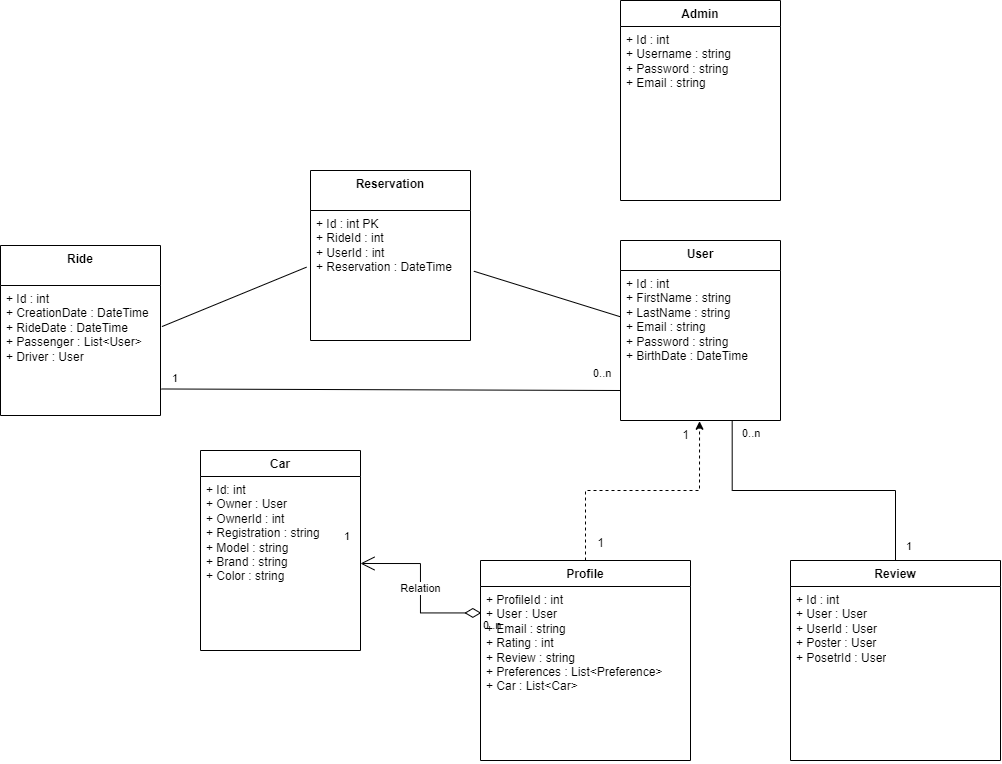

The diagram above was exported from draw.io. Its source (the exported page's mxGraphModel, read from the mxfile embedded in the PNG):
<mxGraphModel dx="1941" dy="1640" grid="1" gridSize="10" guides="1" tooltips="1" connect="1" arrows="1" fold="1" page="1" pageScale="1" pageWidth="827" pageHeight="1169" math="0" shadow="0">
  <root>
    <mxCell id="WIyWlLk6GJQsqaUBKTNV-0" />
    <mxCell id="WIyWlLk6GJQsqaUBKTNV-1" parent="WIyWlLk6GJQsqaUBKTNV-0" />
    <mxCell id="ZkRo3RaJZaD_lCesFUip-0" value="User" style="swimlane;fontStyle=1;align=center;verticalAlign=top;childLayout=stackLayout;horizontal=1;startSize=30;horizontalStack=0;resizeParent=1;resizeParentMax=0;resizeLast=0;collapsible=1;marginBottom=0;whiteSpace=wrap;html=1;" parent="WIyWlLk6GJQsqaUBKTNV-1" vertex="1">
      <mxGeometry x="180" y="80" width="160" height="180" as="geometry" />
    </mxCell>
    <mxCell id="ZkRo3RaJZaD_lCesFUip-1" value="&lt;div&gt;+ Id : int&lt;br&gt;&lt;/div&gt;&lt;div&gt;+ FirstName : string&lt;/div&gt;&lt;div&gt;+ LastName : string&lt;/div&gt;&lt;div&gt;+ Email : string&lt;/div&gt;&lt;div&gt;+ Password : string&lt;br&gt;&lt;/div&gt;&lt;div&gt;+ BirthDate : DateTime&lt;/div&gt;&lt;div&gt;&lt;br&gt;&lt;/div&gt;" style="text;strokeColor=none;fillColor=none;align=left;verticalAlign=top;spacingLeft=4;spacingRight=4;overflow=hidden;rotatable=0;points=[[0,0.5],[1,0.5]];portConstraint=eastwest;whiteSpace=wrap;html=1;" parent="ZkRo3RaJZaD_lCesFUip-0" vertex="1">
      <mxGeometry y="30" width="160" height="150" as="geometry" />
    </mxCell>
    <mxCell id="ZkRo3RaJZaD_lCesFUip-13" value="Car&lt;div&gt;&lt;br/&gt;&lt;/div&gt;" style="swimlane;fontStyle=1;align=center;verticalAlign=top;childLayout=stackLayout;horizontal=1;startSize=26;horizontalStack=0;resizeParent=1;resizeParentMax=0;resizeLast=0;collapsible=1;marginBottom=0;whiteSpace=wrap;html=1;" parent="WIyWlLk6GJQsqaUBKTNV-1" vertex="1">
      <mxGeometry x="-240" y="290" width="160" height="200" as="geometry" />
    </mxCell>
    <mxCell id="ZkRo3RaJZaD_lCesFUip-14" value="&lt;div&gt;+ Id: int&lt;/div&gt;&lt;div&gt;+ Owner : User&lt;/div&gt;&lt;div&gt;+ OwnerId : int&lt;/div&gt;&lt;div&gt;+ Registration : string&lt;/div&gt;&lt;div&gt;+ Model : string&lt;/div&gt;&lt;div&gt;+ Brand : string&lt;br&gt;&lt;/div&gt;&lt;div&gt;+ Color : string&lt;/div&gt;&lt;div&gt;&lt;br&gt;&lt;/div&gt;&lt;div&gt;&lt;br&gt;&lt;/div&gt;" style="text;strokeColor=none;fillColor=none;align=left;verticalAlign=top;spacingLeft=4;spacingRight=4;overflow=hidden;rotatable=0;points=[[0,0.5],[1,0.5]];portConstraint=eastwest;whiteSpace=wrap;html=1;" parent="ZkRo3RaJZaD_lCesFUip-13" vertex="1">
      <mxGeometry y="26" width="160" height="174" as="geometry" />
    </mxCell>
    <mxCell id="ZkRo3RaJZaD_lCesFUip-15" value="Relation" style="endArrow=open;html=1;endSize=12;startArrow=diamondThin;startSize=14;startFill=0;edgeStyle=orthogonalEdgeStyle;rounded=0;exitX=0.004;exitY=0.152;exitDx=0;exitDy=0;entryX=1;entryY=0.5;entryDx=0;entryDy=0;exitPerimeter=0;" parent="WIyWlLk6GJQsqaUBKTNV-1" source="ZkRo3RaJZaD_lCesFUip-21" target="ZkRo3RaJZaD_lCesFUip-14" edge="1">
      <mxGeometry relative="1" as="geometry">
        <mxPoint x="334" y="190" as="sourcePoint" />
        <mxPoint x="494" y="190" as="targetPoint" />
      </mxGeometry>
    </mxCell>
    <mxCell id="ZkRo3RaJZaD_lCesFUip-16" value="0..n" style="edgeLabel;resizable=0;html=1;align=left;verticalAlign=top;" parent="ZkRo3RaJZaD_lCesFUip-15" connectable="0" vertex="1">
      <mxGeometry x="-1" relative="1" as="geometry" />
    </mxCell>
    <mxCell id="ZkRo3RaJZaD_lCesFUip-17" value="1" style="edgeLabel;resizable=0;html=1;align=right;verticalAlign=top;" parent="ZkRo3RaJZaD_lCesFUip-15" connectable="0" vertex="1">
      <mxGeometry x="1" relative="1" as="geometry">
        <mxPoint x="-10" y="-40" as="offset" />
      </mxGeometry>
    </mxCell>
    <mxCell id="ZkRo3RaJZaD_lCesFUip-20" value="Profile" style="swimlane;fontStyle=1;align=center;verticalAlign=top;childLayout=stackLayout;horizontal=1;startSize=26;horizontalStack=0;resizeParent=1;resizeParentMax=0;resizeLast=0;collapsible=1;marginBottom=0;whiteSpace=wrap;html=1;" parent="WIyWlLk6GJQsqaUBKTNV-1" vertex="1">
      <mxGeometry x="40" y="400" width="210" height="200" as="geometry">
        <mxRectangle x="70" y="400" width="70" height="30" as="alternateBounds" />
      </mxGeometry>
    </mxCell>
    <mxCell id="ZkRo3RaJZaD_lCesFUip-21" value="&lt;div&gt;+ ProfileId : int&lt;/div&gt;&lt;div&gt;+ User : User&lt;br&gt;&lt;/div&gt;&lt;div&gt;+ Email : string&lt;/div&gt;&lt;div&gt;+ Rating : int&lt;/div&gt;&lt;div&gt;+ Review : string&lt;br&gt;&lt;/div&gt;&lt;div&gt;+ Preferences : List&amp;lt;Preference&amp;gt;&lt;br&gt;&lt;/div&gt;&lt;div&gt;+ Car : List&amp;lt;Car&amp;gt;&lt;/div&gt;&lt;div&gt;&lt;br&gt;&lt;/div&gt;" style="text;strokeColor=none;fillColor=none;align=left;verticalAlign=top;spacingLeft=4;spacingRight=4;overflow=hidden;rotatable=0;points=[[0,0.5],[1,0.5]];portConstraint=eastwest;whiteSpace=wrap;html=1;" parent="ZkRo3RaJZaD_lCesFUip-20" vertex="1">
      <mxGeometry y="26" width="210" height="174" as="geometry" />
    </mxCell>
    <mxCell id="ZkRo3RaJZaD_lCesFUip-23" value="1" style="text;html=1;align=center;verticalAlign=middle;resizable=0;points=[];autosize=1;strokeColor=none;fillColor=none;" parent="WIyWlLk6GJQsqaUBKTNV-1" vertex="1">
      <mxGeometry x="230" y="260" width="30" height="30" as="geometry" />
    </mxCell>
    <mxCell id="ZkRo3RaJZaD_lCesFUip-24" value="1" style="text;html=1;align=center;verticalAlign=middle;resizable=0;points=[];autosize=1;strokeColor=none;fillColor=none;" parent="WIyWlLk6GJQsqaUBKTNV-1" vertex="1">
      <mxGeometry x="145" y="368" width="30" height="30" as="geometry" />
    </mxCell>
    <mxCell id="ZkRo3RaJZaD_lCesFUip-34" value="" style="endArrow=none;html=1;rounded=0;entryX=0;entryY=0.5;entryDx=0;entryDy=0;exitX=1.021;exitY=0.467;exitDx=0;exitDy=0;exitPerimeter=0;" parent="WIyWlLk6GJQsqaUBKTNV-1" source="ZkRo3RaJZaD_lCesFUip-57" edge="1">
      <mxGeometry width="50" height="50" relative="1" as="geometry">
        <mxPoint x="80" y="156" as="sourcePoint" />
        <mxPoint x="180" y="156.32999999999998" as="targetPoint" />
      </mxGeometry>
    </mxCell>
    <mxCell id="ZkRo3RaJZaD_lCesFUip-46" value="&lt;div&gt;Ride&lt;/div&gt;" style="swimlane;fontStyle=1;align=center;verticalAlign=top;childLayout=stackLayout;horizontal=1;startSize=40;horizontalStack=0;resizeParent=1;resizeParentMax=0;resizeLast=0;collapsible=1;marginBottom=0;whiteSpace=wrap;html=1;" parent="WIyWlLk6GJQsqaUBKTNV-1" vertex="1">
      <mxGeometry x="-440" y="85" width="160" height="170" as="geometry" />
    </mxCell>
    <mxCell id="ZkRo3RaJZaD_lCesFUip-47" value="&lt;div&gt;+ Id : int&lt;br&gt;&lt;/div&gt;&lt;div&gt;+ CreationDate : DateTime&lt;/div&gt;&lt;div&gt;+ RideDate : DateTime &lt;br&gt;&lt;/div&gt;&lt;div&gt;+ Passenger : List&amp;lt;User&amp;gt;&lt;/div&gt;&lt;div&gt;+ Driver : User&lt;/div&gt;&lt;div&gt;&lt;br&gt;&lt;/div&gt;" style="text;strokeColor=none;fillColor=none;align=left;verticalAlign=top;spacingLeft=4;spacingRight=4;overflow=hidden;rotatable=0;points=[[0,0.5],[1,0.5]];portConstraint=eastwest;whiteSpace=wrap;html=1;" parent="ZkRo3RaJZaD_lCesFUip-46" vertex="1">
      <mxGeometry y="40" width="160" height="130" as="geometry" />
    </mxCell>
    <mxCell id="ZkRo3RaJZaD_lCesFUip-50" value="" style="endArrow=none;html=1;rounded=0;entryX=0;entryY=0.5;entryDx=0;entryDy=0;exitX=1.005;exitY=0.796;exitDx=0;exitDy=0;exitPerimeter=0;" parent="WIyWlLk6GJQsqaUBKTNV-1" source="ZkRo3RaJZaD_lCesFUip-47" edge="1">
      <mxGeometry width="50" height="50" relative="1" as="geometry">
        <mxPoint x="-30" y="230" as="sourcePoint" />
        <mxPoint x="180" y="230" as="targetPoint" />
      </mxGeometry>
    </mxCell>
    <mxCell id="ZkRo3RaJZaD_lCesFUip-51" value="1" style="edgeLabel;resizable=0;html=1;align=left;verticalAlign=top;" parent="WIyWlLk6GJQsqaUBKTNV-1" connectable="0" vertex="1">
      <mxGeometry x="-270.0000000000001" y="204.99999999999997" as="geometry" />
    </mxCell>
    <mxCell id="ZkRo3RaJZaD_lCesFUip-52" value="0..n" style="edgeLabel;resizable=0;html=1;align=left;verticalAlign=top;" parent="WIyWlLk6GJQsqaUBKTNV-1" connectable="0" vertex="1">
      <mxGeometry x="150.99999999999986" y="199.99999999999997" as="geometry" />
    </mxCell>
    <mxCell id="ZkRo3RaJZaD_lCesFUip-53" style="edgeStyle=orthogonalEdgeStyle;rounded=0;orthogonalLoop=1;jettySize=auto;html=1;entryX=0.494;entryY=1.005;entryDx=0;entryDy=0;entryPerimeter=0;dashed=1;" parent="WIyWlLk6GJQsqaUBKTNV-1" source="ZkRo3RaJZaD_lCesFUip-20" target="ZkRo3RaJZaD_lCesFUip-1" edge="1">
      <mxGeometry relative="1" as="geometry" />
    </mxCell>
    <mxCell id="ZkRo3RaJZaD_lCesFUip-59" style="edgeStyle=orthogonalEdgeStyle;rounded=0;orthogonalLoop=1;jettySize=auto;html=1;exitX=0.5;exitY=0;exitDx=0;exitDy=0;entryX=0.698;entryY=1.002;entryDx=0;entryDy=0;entryPerimeter=0;endArrow=none;endFill=0;" parent="WIyWlLk6GJQsqaUBKTNV-1" source="ZkRo3RaJZaD_lCesFUip-54" target="ZkRo3RaJZaD_lCesFUip-1" edge="1">
      <mxGeometry relative="1" as="geometry" />
    </mxCell>
    <mxCell id="ZkRo3RaJZaD_lCesFUip-54" value="Review" style="swimlane;fontStyle=1;align=center;verticalAlign=top;childLayout=stackLayout;horizontal=1;startSize=26;horizontalStack=0;resizeParent=1;resizeParentMax=0;resizeLast=0;collapsible=1;marginBottom=0;whiteSpace=wrap;html=1;" parent="WIyWlLk6GJQsqaUBKTNV-1" vertex="1">
      <mxGeometry x="350" y="400" width="210" height="200" as="geometry" />
    </mxCell>
    <mxCell id="ZkRo3RaJZaD_lCesFUip-55" value="&lt;div&gt;+ Id : int&lt;/div&gt;&lt;div&gt;+ User : User&lt;/div&gt;&lt;div&gt;+ UserId : User&lt;br&gt;&lt;/div&gt;&lt;div&gt;+ Poster : User&lt;/div&gt;&lt;div&gt;+ PosetrId : User&lt;br&gt;&lt;/div&gt;" style="text;strokeColor=none;fillColor=none;align=left;verticalAlign=top;spacingLeft=4;spacingRight=4;overflow=hidden;rotatable=0;points=[[0,0.5],[1,0.5]];portConstraint=eastwest;whiteSpace=wrap;html=1;" parent="ZkRo3RaJZaD_lCesFUip-54" vertex="1">
      <mxGeometry y="26" width="210" height="174" as="geometry" />
    </mxCell>
    <mxCell id="ZkRo3RaJZaD_lCesFUip-56" value="Reservation" style="swimlane;fontStyle=1;align=center;verticalAlign=top;childLayout=stackLayout;horizontal=1;startSize=40;horizontalStack=0;resizeParent=1;resizeParentMax=0;resizeLast=0;collapsible=1;marginBottom=0;whiteSpace=wrap;html=1;" parent="WIyWlLk6GJQsqaUBKTNV-1" vertex="1">
      <mxGeometry x="-130" y="10" width="160" height="170" as="geometry" />
    </mxCell>
    <mxCell id="ZkRo3RaJZaD_lCesFUip-57" value="&lt;div&gt;+ Id : int PK&lt;br&gt;&lt;/div&gt;&lt;div&gt;+ RideId : int &lt;br&gt;&lt;/div&gt;&lt;div&gt;+ UserId : int&lt;br&gt;&lt;/div&gt;&lt;div&gt;+ Reservation : DateTime&lt;br&gt;&lt;/div&gt;" style="text;strokeColor=none;fillColor=none;align=left;verticalAlign=top;spacingLeft=4;spacingRight=4;overflow=hidden;rotatable=0;points=[[0,0.5],[1,0.5]];portConstraint=eastwest;whiteSpace=wrap;html=1;" parent="ZkRo3RaJZaD_lCesFUip-56" vertex="1">
      <mxGeometry y="40" width="160" height="130" as="geometry" />
    </mxCell>
    <mxCell id="ZkRo3RaJZaD_lCesFUip-58" value="" style="endArrow=none;html=1;rounded=0;entryX=-0.025;entryY=0.436;entryDx=0;entryDy=0;exitX=1.009;exitY=0.316;exitDx=0;exitDy=0;exitPerimeter=0;entryPerimeter=0;" parent="WIyWlLk6GJQsqaUBKTNV-1" source="ZkRo3RaJZaD_lCesFUip-47" target="ZkRo3RaJZaD_lCesFUip-57" edge="1">
      <mxGeometry width="50" height="50" relative="1" as="geometry">
        <mxPoint x="-270" y="125" as="sourcePoint" />
        <mxPoint x="-123" y="170.32999999999998" as="targetPoint" />
      </mxGeometry>
    </mxCell>
    <mxCell id="ZkRo3RaJZaD_lCesFUip-60" value="1" style="edgeLabel;resizable=0;html=1;align=left;verticalAlign=top;" parent="WIyWlLk6GJQsqaUBKTNV-1" connectable="0" vertex="1">
      <mxGeometry x="463.9999999999999" y="373" as="geometry" />
    </mxCell>
    <mxCell id="ZkRo3RaJZaD_lCesFUip-61" value="0..n" style="edgeLabel;resizable=0;html=1;align=left;verticalAlign=top;" parent="WIyWlLk6GJQsqaUBKTNV-1" connectable="0" vertex="1">
      <mxGeometry x="299.9999999999999" y="260" as="geometry" />
    </mxCell>
    <mxCell id="ZkRo3RaJZaD_lCesFUip-63" value="Admin" style="swimlane;fontStyle=1;align=center;verticalAlign=top;childLayout=stackLayout;horizontal=1;startSize=26;horizontalStack=0;resizeParent=1;resizeParentMax=0;resizeLast=0;collapsible=1;marginBottom=0;whiteSpace=wrap;html=1;" parent="WIyWlLk6GJQsqaUBKTNV-1" vertex="1">
      <mxGeometry x="180" y="-160" width="160" height="200" as="geometry" />
    </mxCell>
    <mxCell id="ZkRo3RaJZaD_lCesFUip-64" value="&lt;div&gt;+ Id : int&lt;/div&gt;&lt;div&gt;+ Username : string&lt;br&gt;&lt;/div&gt;&lt;div&gt;+ Password : string&lt;/div&gt;&lt;div&gt;+ Email : string&lt;br&gt;&lt;/div&gt;" style="text;strokeColor=none;fillColor=none;align=left;verticalAlign=top;spacingLeft=4;spacingRight=4;overflow=hidden;rotatable=0;points=[[0,0.5],[1,0.5]];portConstraint=eastwest;whiteSpace=wrap;html=1;" parent="ZkRo3RaJZaD_lCesFUip-63" vertex="1">
      <mxGeometry y="26" width="160" height="174" as="geometry" />
    </mxCell>
  </root>
</mxGraphModel>